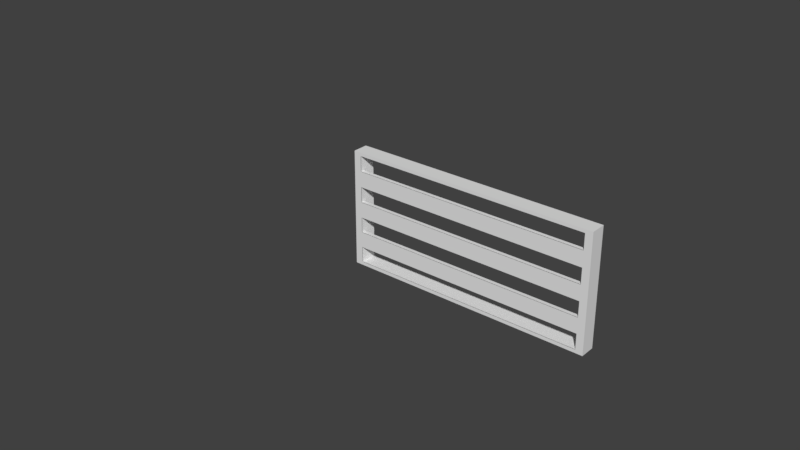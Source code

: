 # Source: aeration-grid.blend  (saved by Blender 2.79.0; exported with 4.5.12 LTS)
import bpy
from mathutils import Matrix  # noqa: F401  (used for matrix-valued properties, if any)

bpy.ops.wm.read_factory_settings(use_empty=True)
scene = bpy.context.scene
scene.name = 'Scene'

# ---- collections
col_collection_2 = bpy.data.collections.new('Collection 2'); scene.collection.children.link(col_collection_2)
col_collection_3 = bpy.data.collections.new('Collection 3'); scene.collection.children.link(col_collection_3)
col_collection_3.hide_render = True
col_collection_3.hide_viewport = True

# ---- world
world_world = bpy.data.worlds.new('World'); scene.world = world_world
world_world.color = (0.05088, 0.05088, 0.05088)
world_world.use_sun_shadow = False
world_world.sun_shadow_jitter_overblur = 0.0
world_world.cycles.sampling_method = 'MANUAL'

# ---- meshes
me_cube_002 = bpy.data.meshes.new('Cube.002')
me_cube_002.from_pydata([(-0.9417, -1.0, -0.9417), (-0.9417, -1.0, 0.9417), (-1.0, 1.0, -1.0), (-1.0, 1.0, 1.0), (0.9417, -1.0, -0.9417), (0.9417, -1.0, 0.9417), (1.0, 1.0, -1.0), (1.0, 1.0, 1.0), (-0.9423, -0.9423, -0.9423), (-0.9423, -0.9423, 0.9423), (-0.9293, 1.0, -0.9293), (-0.9293, 1.0, 0.9293), (0.9423, -0.9423, -0.9423), (0.9423, -0.9423, 0.9423), (0.9293, 1.0, -0.9293), (0.9293, 1.0, 0.9293), (-1.0, -1.0, -1.0), (-1.0, -1.0, 1.0), (1.0, -1.0, 1.0), (1.0, -1.0, -1.0), (-1.0, -1.0, -0.7143), (-1.0, -1.0, -0.4286), (-1.0, -1.0, -0.1429), (-1.0, -1.0, 0.1429), (-1.0, -1.0, 0.4286), (-1.0, -1.0, 0.7143), (-1.0, 1.0, 0.7143), (-1.0, 1.0, 0.4286), (-1.0, 1.0, 0.1429), (-1.0, 1.0, -0.1429), (-1.0, 1.0, -0.4286), (-1.0, 1.0, -0.7143), (1.0, 1.0, 0.7143), (1.0, 1.0, 0.4286), (1.0, 1.0, 0.1429), (1.0, 1.0, -0.1429), (1.0, 1.0, -0.4286), (1.0, 1.0, -0.7143), (1.0, -1.0, 0.7143), (1.0, -1.0, 0.4286), (1.0, -1.0, 0.1429), (1.0, -1.0, -0.1429), (1.0, -1.0, -0.4286), (1.0, -1.0, -0.7143), (-0.9423, -0.9423, -0.673), (-0.9423, -0.9423, -0.4038), (-0.9423, -0.9423, -0.1346), (-0.9423, -0.9423, 0.1346), (-0.9423, -0.9423, 0.4038), (-0.9423, -0.9423, 0.673), (-0.9293, 1.0, 0.6638), (-0.9293, 1.0, 0.3983), (-0.9293, 1.0, 0.1328), (-0.9293, 1.0, -0.1328), (-0.9293, 1.0, -0.3983), (-0.9293, 1.0, -0.6638), (0.9293, 1.0, 0.6638), (0.9293, 1.0, 0.3983), (0.9293, 1.0, 0.1328), (0.9293, 1.0, -0.1328), (0.9293, 1.0, -0.3983), (0.9293, 1.0, -0.6638), (0.9423, -0.9423, 0.673), (0.9423, -0.9423, 0.4038), (0.9423, -0.9423, 0.1346), (0.9423, -0.9423, -0.1346), (0.9423, -0.9423, -0.4038), (0.9423, -0.9423, -0.673), (-0.9417, -1.0, -0.6726), (-0.9417, -1.0, -0.4036), (-0.9417, -1.0, -0.1345), (-0.9417, -1.0, 0.1345), (-0.9417, -1.0, 0.4036), (-0.9417, -1.0, 0.6726), (0.9417, -1.0, 0.6726), (0.9417, -1.0, 0.4036), (0.9417, -1.0, 0.1345), (0.9417, -1.0, -0.1345), (0.9417, -1.0, -0.4036), (0.9417, -1.0, -0.6726), (-0.9423, -0.4666, -0.673), (-0.9423, -0.4666, -0.4038), (-0.9423, -0.4666, -0.1346), (-0.9423, -0.4666, 0.1346), (-0.9423, -0.4666, 0.4038), (-0.9423, -0.4666, 0.673), (0.9423, -0.4666, 0.673), (0.9423, -0.4666, 0.4038), (0.9423, -0.4666, 0.1346), (0.9423, -0.4666, -0.1346), (0.9423, -0.4666, -0.4038), (0.9423, -0.4666, -0.673)], [], [(25, 17, 3, 26), (32, 7, 18, 38), (44, 45, 81, 80), (2, 6, 19, 16), (7, 3, 17, 18), (49, 50, 11, 9), (56, 62, 13, 15), (45, 66, 90, 81), (10, 8, 12, 14), (15, 13, 9, 11), (26, 3, 11, 50), (6, 2, 10, 14), (3, 7, 15, 11), (37, 6, 14, 61), (73, 1, 17, 25), (79, 4, 19, 43), (4, 0, 16, 19), (1, 5, 18, 17), (5, 74, 38, 18), (74, 75, 39, 38), (75, 76, 40, 39), (76, 77, 41, 40), (77, 78, 42, 41), (78, 79, 43, 42), (0, 68, 20, 16), (68, 69, 21, 20), (69, 70, 22, 21), (70, 71, 23, 22), (71, 72, 24, 23), (72, 73, 25, 24), (7, 32, 56, 15), (32, 33, 57, 56), (33, 34, 58, 57), (34, 35, 59, 58), (35, 36, 60, 59), (36, 37, 61, 60), (2, 31, 55, 10), (31, 30, 54, 55), (30, 29, 53, 54), (29, 28, 52, 53), (28, 27, 51, 52), (27, 26, 50, 51), (87, 84, 85, 86), (46, 47, 83, 82), (89, 82, 83, 88), (63, 48, 84, 87), (91, 80, 81, 90), (66, 67, 91, 90), (14, 12, 67, 61), (61, 67, 66, 60), (60, 66, 65, 59), (59, 65, 64, 58), (58, 64, 63, 57), (57, 63, 62, 56), (8, 10, 55, 44), (44, 55, 54, 45), (45, 54, 53, 46), (46, 53, 52, 47), (47, 52, 51, 48), (48, 51, 50, 49), (65, 46, 82, 89), (79, 78, 69, 68), (64, 65, 89, 88), (77, 76, 71, 70), (49, 62, 86, 85), (75, 74, 73, 72), (6, 37, 43, 19), (37, 36, 42, 43), (36, 35, 41, 42), (35, 34, 40, 41), (34, 33, 39, 40), (33, 32, 38, 39), (16, 20, 31, 2), (20, 21, 30, 31), (21, 22, 29, 30), (22, 23, 28, 29), (23, 24, 27, 28), (24, 25, 26, 27), (48, 49, 85, 84), (47, 64, 88, 83), (62, 63, 87, 86), (67, 44, 80, 91)])
me_cube_002.use_remesh_preserve_volume = False
me_cube_002.use_remesh_preserve_attributes = False
me_cube_002.use_mirror_vertex_groups = False
me_cube_002.update()
me_cube_001 = bpy.data.meshes.new('Cube.001')
me_cube_001.from_pydata([(-0.9077, -1.0, -0.9077), (-0.9077, -1.0, 0.9077), (0.9077, -1.0, -0.9077), (0.9077, -1.0, 0.9077), (-1.0, -1.0, -1.0), (-1.0, -1.0, 1.0), (1.0, -1.0, 1.0), (1.0, -1.0, -1.0), (-0.9077, -1.0, -0.9077), (-0.9077, -1.0, 0.9077), (0.9077, -1.0, 0.9077), (0.9077, -1.0, -0.9077), (-0.9077, -2.99, -0.9077), (-0.9077, -2.99, 0.9077), (0.9077, -2.99, 0.9077), (0.9077, -2.99, -0.9077), (-1.0, -1.0, -1.0), (-1.0, -1.0, 1.0), (1.0, -1.0, -1.0), (1.0, -1.0, 1.0), (-1.0, -1.0, -0.7778), (-1.0, -1.0, -0.5556), (-1.0, -1.0, -0.3333), (-1.0, -1.0, -0.1111), (-1.0, -1.0, 0.1111), (-1.0, -1.0, 0.3333), (-1.0, -1.0, 0.5556), (-1.0, -1.0, 0.7778), (1.0, -1.0, 0.7778), (1.0, -1.0, 0.5556), (1.0, -1.0, 0.3333), (1.0, -1.0, 0.1111), (1.0, -1.0, -0.1111), (1.0, -1.0, -0.3333), (1.0, -1.0, -0.5556), (1.0, -1.0, -0.7778), (-0.9077, -1.0, -0.706), (-0.9077, -1.0, -0.5043), (-0.9077, -1.0, -0.3026), (-0.9077, -1.0, -0.1009), (-0.9077, -1.0, 0.1009), (-0.9077, -1.0, 0.3026), (-0.9077, -1.0, 0.5043), (-0.9077, -1.0, 0.706), (0.9077, -1.0, 0.706), (0.9077, -1.0, 0.5043), (0.9077, -1.0, 0.3026), (0.9077, -1.0, 0.1009), (0.9077, -1.0, -0.1009), (0.9077, -1.0, -0.3026), (0.9077, -1.0, -0.5043), (0.9077, -1.0, -0.706), (-0.9077, -1.0, -0.706), (-0.9077, -1.0, -0.5043), (-0.9077, -1.0, -0.3026), (-0.9077, -1.0, -0.1009), (-0.9077, -1.0, 0.1009), (-0.9077, -1.0, 0.3026), (-0.9077, -1.0, 0.5043), (-0.9077, -1.0, 0.706), (0.9077, -1.0, 0.706), (0.9077, -1.0, 0.5043), (0.9077, -1.0, 0.3026), (0.9077, -1.0, 0.1009), (0.9077, -1.0, -0.1009), (0.9077, -1.0, -0.3026), (0.9077, -1.0, -0.5043), (0.9077, -1.0, -0.706), (-0.9077, -2.99, -0.706), (-0.9077, -2.99, -0.5043), (-0.9077, -2.99, -0.3026), (-0.9077, -2.99, -0.1009), (-0.9077, -2.99, 0.1009), (-0.9077, -2.99, 0.3026), (-0.9077, -2.99, 0.5043), (-0.9077, -2.99, 0.706), (0.9077, -2.99, 0.706), (0.9077, -2.99, 0.5043), (0.9077, -2.99, 0.3026), (0.9077, -2.99, 0.1009), (0.9077, -2.99, -0.1009), (0.9077, -2.99, -0.3026), (0.9077, -2.99, -0.5043), (0.9077, -2.99, -0.706), (-1.0, -1.0, -0.7778), (-1.0, -1.0, -0.5556), (-1.0, -1.0, -0.3333), (-1.0, -1.0, -0.1111), (-1.0, -1.0, 0.1111), (-1.0, -1.0, 0.3333), (-1.0, -1.0, 0.5556), (-1.0, -1.0, 0.7778), (1.0, -1.0, 0.7778), (1.0, -1.0, 0.5556), (1.0, -1.0, 0.3333), (1.0, -1.0, 0.1111), (1.0, -1.0, -0.1111), (1.0, -1.0, -0.3333), (1.0, -1.0, -0.5556), (1.0, -1.0, -0.7778), (0.9077, -1.0, 0.9077), (-0.9077, -1.0, 0.9077), (0.9077, -2.99, 0.706), (-0.9077, -2.99, 0.706), (0.9077, -1.0, 0.9077), (-0.9077, -1.0, 0.9077), (0.9077, -2.99, 0.706), (-0.9077, -2.99, 0.706), (0.9077, -1.0, 0.9077), (-0.9077, -1.0, 0.9077), (0.9077, -2.99, 0.706), (-0.9077, -2.99, 0.706), (-0.9077, -2.99, -0.9077), (0.9077, -2.99, -0.9077), (0.9077, -2.99, -0.5043), (-0.9077, -2.99, -0.5043), (0.9077, -2.99, -0.1009), (-0.9077, -2.99, -0.1009), (0.9077, -2.99, 0.3026), (-0.9077, -2.99, 0.3026), (0.9077, -1.0, 0.5043), (-0.9077, -1.0, 0.5043), (0.9077, -1.0, 0.1009), (-0.9077, -1.0, 0.1009), (0.9077, -1.0, -0.3026), (-0.9077, -1.0, -0.3026), (-0.9077, -1.0, -0.706), (0.9077, -1.0, -0.706), (0.9077, -1.0, 0.9077), (-0.9077, -1.0, 0.9077), (0.9077, -2.99, 0.706), (-0.9077, -2.99, 0.706), (-0.9077, -2.99, -0.9754), (0.9077, -2.99, -0.9754), (0.9077, -2.99, -0.572), (-0.9077, -2.99, -0.572), (0.9077, -2.99, -0.1686), (-0.9077, -2.99, -0.1686), (0.9077, -2.99, 0.2349), (-0.9077, -2.99, 0.2349), (0.9077, -1.0, 0.4366), (-0.9077, -1.0, 0.4366), (0.9077, -1.0, 0.03314), (-0.9077, -1.0, 0.03314), (0.9077, -1.0, -0.3703), (-0.9077, -1.0, -0.3703), (-0.9077, -1.0, -0.7737), (0.9077, -1.0, -0.7737), (0.9077, -1.0, 0.84), (-0.9077, -1.0, 0.84), (0.9077, -2.99, 0.6383), (-0.9077, -2.99, 0.6383), (0.9077, -2.99, 0.9077), (-0.9077, -2.99, 0.9077), (-0.9077, -2.99, -0.9754), (0.9077, -2.99, -0.9754), (0.9077, -2.99, 0.9077), (-0.9077, -2.99, 0.9077), (-0.9077, -2.99, -0.9754), (0.9077, -2.99, -0.9754), (0.9077, -0.9263, 0.9077), (-0.9077, -0.9263, 0.9077), (-0.9077, -0.9263, -0.9754), (0.9077, -0.9263, -0.9754), (0.02111, -2.644, 0.9284), (0.02111, -2.644, 0.9284), (0.02111, -2.644, -0.9495), (0.02111, -2.644, 0.9284), (0.02111, -2.644, -0.9495), (0.02111, -1.171, 0.9284), (0.02111, -1.171, -0.9495), (-0.01574, -2.644, 0.9284), (-0.01574, -2.644, 0.9284), (-0.01574, -2.644, 0.9284), (-0.01574, -1.171, 0.9284), (-0.01574, -2.644, -0.9495), (-0.01574, -2.644, -0.9495), (-0.01574, -1.171, -0.9495), (-0.9077, -1.0, 0.706), (-0.9077, -1.0, 0.9077), (0.9077, -1.0, -0.706), (0.9077, -1.0, -0.9077), (-0.9077, -1.0, -0.9077), (-0.9077, -2.99, 0.706), (-0.9077, -2.99, 0.9077), (0.9077, -2.99, -0.706), (0.9077, -2.99, -0.9077), (-0.9077, -2.99, -0.9077), (0.9077, -2.99, 0.9077), (0.9077, -1.0, 0.9077), (-0.9077, -1.0, -0.706), (-0.9077, -1.0, -0.5043), (-0.9077, -1.0, -0.3026), (-0.9077, -1.0, -0.1009), (-0.9077, -1.0, 0.1009), (-0.9077, -1.0, 0.3026), (-0.9077, -1.0, 0.5043), (0.9077, -1.0, 0.706), (0.9077, -1.0, 0.5043), (0.9077, -1.0, 0.3026), (0.9077, -1.0, 0.1009), (0.9077, -1.0, -0.1009), (0.9077, -1.0, -0.3026), (0.9077, -1.0, -0.5043), (-0.9077, -2.99, -0.706), (-0.9077, -2.99, -0.5043), (-0.9077, -2.99, -0.3026), (-0.9077, -2.99, -0.1009), (-0.9077, -2.99, 0.1009), (-0.9077, -2.99, 0.3026), (-0.9077, -2.99, 0.5043), (0.9077, -2.99, 0.706), (0.9077, -2.99, 0.5043), (0.9077, -2.99, 0.3026), (0.9077, -2.99, 0.1009), (0.9077, -2.99, -0.1009), (0.9077, -2.99, -0.3026), (0.9077, -2.99, -0.5043), (-0.9077, -1.0, 0.9077), (0.9077, -0.9263, 0.9077), (0.9077, -2.99, 0.9077), (-0.9077, -2.99, 0.9077), (0.9077, -0.9263, -0.9754), (0.9077, -2.99, -0.9754), (-0.9077, -2.99, -0.9754), (-0.9077, -0.9263, -0.9754), (-0.9077, -1.0, 0.9506), (0.9077, -0.9263, 0.9506), (0.9077, -2.99, 0.9506), (-0.9077, -2.99, 0.9506), (-0.9077, -1.0, 0.706), (-0.9077, -1.0, 0.9077), (-0.9077, -2.99, 0.706), (-0.9077, -2.99, 0.9077), (-0.9077, -2.99, 0.9077), (-0.9077, -2.99, -0.9754), (-0.9077, -0.9263, 0.9077), (-0.9077, -0.9263, -0.9754), (-0.9077, -1.0, 0.706), (-0.9077, -1.0, 0.9077), (-0.9077, -2.99, 0.706), (-0.9077, -2.99, 0.9077), (-0.9077, -2.99, 0.9077), (-0.9077, -2.99, -0.9754), (-0.9077, -0.9263, 0.9077), (-0.9077, -0.9263, -0.9754), (-0.9365, -2.99, 0.9077), (-0.9365, -1.0, 0.9077), (-0.9365, -2.99, 0.9506), (-0.9365, -1.0, 0.9506), (-0.9365, -1.0, 0.706), (-0.9365, -1.0, 0.9077), (-0.9365, -2.99, 0.706), (-0.9365, -2.99, 0.9077), (-0.9365, -2.99, 0.9077), (-0.9365, -2.99, -0.9754), (-0.9365, -0.9263, 0.9077), (-0.9365, -0.9263, -0.9754), (0.9409, -2.99, 0.9077), (0.9409, -2.99, -0.9754), (0.9409, -0.9263, 0.9077), (0.9409, -0.9263, -0.9754), (0.9409, -2.99, 0.9077), (0.9409, -0.9263, 0.9077), (0.9409, -2.99, 0.9506), (0.9409, -0.9263, 0.9506), (-1.0, -2.142, 0.7778), (-1.0, -2.142, 1.0), (1.0, -2.142, -0.7778), (1.0, -2.142, -1.0), (-1.0, -2.142, -1.0), (1.0, -2.142, 1.0), (-0.9077, -2.142, 0.706), (-0.9077, -2.142, 0.9077), (0.9077, -2.142, -0.706), (0.9077, -2.142, -0.9077), (-0.9077, -2.142, -0.9077), (0.9077, -2.142, 0.9077), (-1.0, -2.142, -0.7778), (-1.0, -2.142, -0.5556), (-1.0, -2.142, -0.3333), (-1.0, -2.142, -0.1111), (-1.0, -2.142, 0.1111), (-1.0, -2.142, 0.3333), (-1.0, -2.142, 0.5556), (1.0, -2.142, 0.7778), (1.0, -2.142, 0.5556), (1.0, -2.142, 0.3333), (1.0, -2.142, 0.1111), (1.0, -2.142, -0.1111), (1.0, -2.142, -0.3333), (1.0, -2.142, -0.5556), (-0.9077, -2.142, -0.706), (-0.9077, -2.142, -0.5043), (-0.9077, -2.142, -0.3026), (-0.9077, -2.142, -0.1009), (-0.9077, -2.142, 0.1009), (-0.9077, -2.142, 0.3026), (-0.9077, -2.142, 0.5043), (0.9077, -2.142, 0.706), (0.9077, -2.142, 0.5043), (0.9077, -2.142, 0.3026), (0.9077, -2.142, 0.1009), (0.9077, -2.142, -0.1009), (0.9077, -2.142, -0.3026), (0.9077, -2.142, -0.5043)], [(83, 68), (81, 70), (79, 72), (77, 74)], [(195, 194, 208, 209), (7, 4, 16, 18), (0, 2, 11, 8), (27, 5, 17, 91), (32, 31, 288, 289), (44, 45, 300, 299), (43, 1, 273, 272), (31, 30, 287, 288), (36, 0, 8, 52), (3, 1, 9, 10), (44, 3, 10, 60), (83, 15, 186, 185), (62, 61, 198, 199), (74, 75, 183, 210), (5, 6, 19, 17), (35, 7, 18, 99), (6, 28, 92, 19), (28, 29, 93, 92), (29, 30, 94, 93), (30, 31, 95, 94), (31, 32, 96, 95), (32, 33, 97, 96), (33, 34, 98, 97), (34, 35, 99, 98), (75, 13, 184, 183), (61, 60, 197, 198), (73, 74, 210, 209), (60, 10, 189, 197), (72, 73, 209, 208), (59, 58, 196, 178), (159, 158, 224, 223), (71, 72, 208, 207), (58, 57, 195, 196), (162, 163, 222, 225), (70, 71, 207, 206), (57, 56, 194, 195), (158, 162, 225, 224), (69, 70, 206, 205), (82, 83, 185, 217), (56, 55, 193, 194), (76, 10, 100, 102), (15, 113, 112, 12), (75, 76, 102, 103), (52, 126, 127, 67), (9, 75, 103, 101), (80, 116, 117, 71), (101, 103, 107, 105), (56, 123, 122, 63), (2, 51, 67, 11), (51, 50, 66, 67), (50, 49, 65, 66), (49, 48, 64, 65), (48, 47, 63, 64), (47, 46, 62, 63), (46, 45, 61, 62), (45, 44, 60, 61), (1, 43, 59, 9), (43, 42, 58, 59), (42, 41, 57, 58), (41, 40, 56, 57), (40, 39, 55, 56), (39, 38, 54, 55), (38, 37, 53, 54), (37, 36, 52, 53), (3, 44, 299, 277), (6, 5, 267, 271), (30, 29, 286, 287), (42, 43, 272, 298), (4, 7, 269, 270), (29, 28, 285, 286), (41, 42, 298, 297), (7, 35, 268, 269), (28, 6, 271, 285), (40, 41, 297, 296), (27, 26, 284, 266), (39, 40, 296, 295), (5, 27, 266, 267), (26, 25, 283, 284), (38, 39, 295, 294), (25, 24, 282, 283), (4, 20, 84, 16), (20, 21, 85, 84), (21, 22, 86, 85), (22, 23, 87, 86), (23, 24, 88, 87), (24, 25, 89, 88), (25, 26, 90, 89), (26, 27, 91, 90), (68, 69, 205, 204), (197, 189, 188, 211), (182, 181, 186, 187), (190, 182, 187, 204), (158, 157, 234, 235), (178, 196, 210, 183), (196, 195, 209, 210), (194, 193, 207, 208), (10, 9, 101, 100), (105, 107, 111, 109), (100, 101, 105, 104), (102, 100, 104, 106), (103, 102, 106, 107), (67, 127, 113, 15), (104, 105, 109, 108), (106, 104, 108, 110), (107, 106, 110, 111), (121, 120, 140, 141), (71, 117, 123, 56), (78, 118, 119, 73), (63, 122, 116, 80), (108, 109, 129, 128), (54, 65, 124, 125), (111, 110, 130, 131), (69, 54, 125, 115), (58, 121, 120, 61), (109, 111, 131, 129), (65, 82, 114, 124), (82, 69, 115, 114), (73, 119, 121, 58), (110, 108, 128, 130), (12, 112, 126, 52), (61, 120, 118, 78), (141, 140, 138, 139), (143, 142, 136, 137), (145, 144, 134, 135), (132, 146, 147, 133), (149, 148, 150, 151), (123, 122, 142, 143), (113, 112, 132, 133), (126, 127, 147, 146), (114, 115, 135, 134), (128, 148, 149, 129), (116, 117, 137, 136), (131, 151, 150, 130), (125, 124, 144, 145), (118, 119, 139, 138), (128, 129, 131, 130), (118, 120, 121, 119), (116, 122, 123, 117), (114, 115, 125, 124), (126, 112, 113, 127), (13, 153, 154, 132), (153, 157, 158, 154), (133, 155, 152, 14), (160, 156, 258, 260), (155, 159, 156, 152), (178, 183, 232, 230), (176, 177, 170, 168), (175, 166, 168, 176), (167, 169, 174, 173), (169, 170, 177, 174), (165, 172, 173, 167), (164, 171, 172, 165), (174, 177, 175, 171), (166, 170, 169, 164), (168, 167, 173, 176), (8, 11, 181, 182), (227, 226, 229, 228), (193, 192, 206, 207), (192, 191, 205, 206), (191, 190, 204, 205), (181, 180, 185, 186), (180, 203, 217, 185), (203, 202, 216, 217), (202, 201, 215, 216), (201, 200, 214, 215), (200, 199, 213, 214), (199, 198, 212, 213), (198, 197, 211, 212), (240, 241, 253, 252), (222, 223, 224, 225), (14, 76, 211, 188), (63, 62, 199, 200), (15, 12, 187, 186), (76, 77, 212, 211), (64, 63, 200, 201), (13, 9, 179, 184), (160, 129, 218, 219), (77, 78, 213, 212), (65, 64, 201, 202), (52, 8, 182, 190), (10, 14, 188, 189), (157, 156, 220, 221), (78, 79, 214, 213), (66, 65, 202, 203), (53, 52, 190, 191), (129, 157, 221, 218), (79, 80, 215, 214), (9, 59, 178, 179), (67, 66, 203, 180), (156, 160, 219, 220), (54, 53, 191, 192), (80, 81, 216, 215), (11, 67, 180, 181), (12, 68, 204, 187), (163, 159, 223, 222), (55, 54, 192, 193), (81, 82, 217, 216), (219, 218, 226, 227), (227, 228, 264, 265), (221, 220, 228, 229), (234, 236, 244, 242), (233, 231, 239, 241), (157, 161, 236, 234), (179, 178, 230, 231), (162, 158, 235, 237), (184, 179, 231, 233), (183, 184, 233, 232), (161, 162, 237, 236), (242, 244, 256, 254), (221, 229, 248, 246), (235, 234, 242, 243), (231, 230, 238, 239), (230, 232, 240, 238), (237, 235, 243, 245), (236, 237, 245, 244), (232, 233, 241, 240), (247, 246, 248, 249), (251, 250, 252, 253), (254, 256, 257, 255), (218, 221, 246, 247), (226, 218, 247, 249), (245, 243, 255, 257), (229, 226, 249, 248), (243, 242, 254, 255), (241, 239, 251, 253), (244, 245, 257, 256), (239, 238, 250, 251), (238, 240, 252, 250), (259, 261, 260, 258), (262, 263, 265, 264), (219, 227, 265, 263), (163, 160, 260, 261), (156, 159, 259, 258), (220, 219, 263, 262), (159, 163, 261, 259), (228, 220, 262, 264), (272, 273, 267, 266), (274, 275, 269, 268), (275, 276, 270, 269), (273, 277, 271, 267), (277, 299, 285, 271), (299, 300, 286, 285), (300, 301, 287, 286), (301, 302, 288, 287), (302, 303, 289, 288), (303, 304, 290, 289), (304, 305, 291, 290), (305, 274, 268, 291), (276, 292, 278, 270), (292, 293, 279, 278), (293, 294, 280, 279), (294, 295, 281, 280), (295, 296, 282, 281), (296, 297, 283, 282), (297, 298, 284, 283), (298, 272, 266, 284), (51, 2, 275, 274), (45, 46, 301, 300), (33, 32, 289, 290), (2, 0, 276, 275), (20, 4, 270, 278), (46, 47, 302, 301), (34, 33, 290, 291), (1, 3, 277, 273), (21, 20, 278, 279), (47, 48, 303, 302), (35, 34, 291, 268), (22, 21, 279, 280), (48, 49, 304, 303), (0, 36, 292, 276), (23, 22, 280, 281), (49, 50, 305, 304), (36, 37, 293, 292), (24, 23, 281, 282), (50, 51, 274, 305), (37, 38, 294, 293)])
me_cube_001.use_remesh_preserve_volume = False
me_cube_001.use_remesh_preserve_attributes = False
me_cube_001.use_mirror_vertex_groups = False
me_cube_001.update()
me_cube = bpy.data.meshes.new('Cube')
me_cube.from_pydata([(-0.8558, -0.8558, 1.0), (-0.8558, 0.8558, 1.0), (0.8558, -0.8558, 1.0), (0.8558, 0.8558, 1.0), (-1.0, -1.0, 1.0), (-1.0, 1.0, 1.0), (1.0, -1.0, 1.0), (1.0, 1.0, 1.0), (-0.8558, -0.8558, 2.209), (-0.8558, 0.8558, 2.209), (0.8558, 0.8558, 2.209), (0.8558, -0.8558, 2.209), (0.0, 1.0, 1.0), (0.0, -1.0, 1.0), (0.0, 0.8558, 1.0), (0.0, -0.8558, 1.0), (0.0, -0.8558, 2.209), (-1.0, -0.6027, 1.0), (-1.0, -0.2027, 1.0), (-1.0, 0.1973, 1.0), (-1.0, 0.5973, 1.0), (0.8558, -0.2853, 1.0), (0.8558, -0.6657, 1.0), (0.8558, 0.4755, 1.0), (-0.8558, 0.6657, 1.0), (-0.8558, 0.4755, 1.0), (-0.8558, 0.2853, 1.0), (0.8558, 0.09509, 1.0), (-0.8558, -0.09509, 1.0), (-0.8558, -0.2853, 1.0), (-0.8558, -0.4755, 1.0), (-0.8558, -0.6657, 1.0), (-0.8558, -0.4755, 2.209), (-0.8558, -0.2853, 2.209), (-0.8558, -0.09509, 2.209), (-0.8558, 0.09509, 2.209), (-0.8558, 0.2853, 2.209), (-0.8558, 0.4755, 2.209), (-0.8558, 0.6657, 2.209), (0.8558, 0.6657, 2.209), (0.8558, 0.4755, 2.209), (0.8558, 0.2853, 2.209), (0.8558, 0.09509, 2.209), (0.8558, -0.09509, 2.209), (0.8558, -0.2853, 2.209), (0.8558, -0.4755, 2.209), (0.0, -0.4755, 2.209), (0.0, -0.09509, 2.209), (0.0, 0.2853, 2.209), (0.0, 0.6657, 2.209), (-0.8558, -0.6657, 2.209), (0.0, 0.8558, 2.209), (0.8558, -0.6657, 2.209), (-0.8968, -0.2989, 2.209), (-0.8968, -0.09965, 2.209), (-1.298e-10, 0.8968, 1.0), (0.8968, 0.8968, 1.0), (-0.8968, -0.09965, 1.0), (-0.8968, 0.09965, 1.0), (-1.298e-10, -0.8968, 1.0), (-0.8968, -0.8968, 1.0), (-0.8968, 0.4982, 2.209), (-0.8968, 0.6975, 2.209), (-0.8968, 0.2989, 2.209), (-0.8968, -0.6975, 2.209), (-0.8968, -0.4982, 2.209), (-0.8968, -0.8968, 2.209), (-1.298e-10, 0.8968, 2.209), (0.8968, 0.8968, 2.209), (-0.8968, -0.6975, 1.0), (-1.298e-10, -0.8968, 2.209), (0.8968, -0.8968, 2.209), (0.8968, -0.8968, 1.0), (-0.8968, 0.8968, 2.209), (-0.8968, 0.8968, 1.0), (0.8968, 0.2989, 2.209), (0.8968, 0.09965, 2.209), (0.8968, 0.4982, 2.209), (-0.8968, 0.6975, 1.0), (-0.8968, 0.4982, 1.0), (-0.8968, 0.2989, 1.0), (0.8968, -0.6975, 1.0), (0.8968, 0.6975, 2.209), (-0.8968, -0.2989, 1.0), (-0.8968, -0.4982, 1.0), (0.8968, -0.6975, 2.209), (0.8968, -0.4982, 2.209), (0.8968, -0.2989, 2.209), (-0.8968, 0.09965, 2.209), (0.8968, -0.4982, 1.0), (0.8968, -0.2989, 1.0), (0.8968, -0.09965, 1.0), (0.8968, 0.09965, 1.0), (0.8968, 0.2989, 1.0), (0.8968, 0.4982, 1.0), (0.8968, 0.6975, 1.0), (0.8968, -0.09965, 2.209), (-0.8558, 0.09509, 1.0), (-0.8558, 0.2427, 2.209), (-0.8558, 0.4329, 1.0), (0.8558, 0.2427, 2.209), (0.8558, 0.4329, 1.0), (0.0, 0.6231, 2.209), (0.8558, 0.6231, 2.209), (0.8558, 0.8133, 1.0), (-0.8558, 0.6231, 2.209), (-0.8558, 0.8133, 1.0), (-0.8558, -0.1376, 2.209), (0.8558, -0.1376, 2.209), (0.8558, -0.518, 2.209), (0.8558, -0.3278, 1.0), (0.8558, 0.05254, 1.0), (-0.8558, -0.3278, 1.0), (-0.8558, 0.05254, 1.0), (-0.8558, -0.518, 2.209), (-1.0, -1.0, 0.2771), (-1.0, 1.0, 0.2771), (1.0, -1.0, 0.2771), (0.0, 1.0, 0.2771), (0.0, -1.0, 0.2771), (-1.0, 0.5973, 0.2771), (-1.0, 0.1973, 0.2771), (-1.0, -0.2027, 0.2771), (-1.0, -0.6027, 0.2771), (1.0, 0.5973, 0.2771), (1.0, 1.0, 0.2771), (1.0, -0.6027, 0.2771), (1.0, -0.2027, 0.2771), (1.0, 0.1973, 0.2771), (-0.8558, -0.7051, 1.0), (0.8558, -0.7051, 1.0)], [(33, 34), (37, 38), (36, 37), (32, 33), (0, 31), (17, 18), (18, 19), (19, 20), (41, 42), (40, 41), (24, 1), (25, 24), (26, 25), (39, 40), (10, 39), (38, 9), (29, 28), (30, 29), (31, 30), (44, 45), (35, 36), (34, 35), (43, 44), (42, 43), (36, 48), (34, 47), (32, 46), (48, 41), (47, 43), (46, 45), (20, 5), (13, 4), (28, 97), (5, 12), (4, 17), (97, 26), (50, 32), (8, 50), (52, 11), (45, 52), (124, 125), (125, 118), (117, 126), (126, 127), (127, 128), (128, 124), (123, 115), (118, 116), (119, 117), (115, 119), (116, 120), (120, 121), (121, 122), (122, 123), (7, 12), (6, 13), (130, 2), (129, 0)], [(67, 68, 56, 55, 74, 73), (51, 10, 68, 67, 73, 9), (70, 66, 60, 59, 72, 71), (0, 15, 2, 72, 59, 60), (8, 9, 73, 66, 70, 71, 68, 10, 11, 16), (75, 76, 96, 87, 86, 85, 71, 72, 81, 89, 90, 91, 92, 93, 94, 95, 56, 68, 82, 77), (31, 1, 9, 8), (22, 11, 10, 3), (27, 111, 113, 97), (39, 3, 104, 103), (21, 110, 112, 29), (108, 107, 113, 111), (109, 114, 112, 110), (99, 101, 100, 98), (104, 106, 105, 102, 103), (62, 73, 74, 78, 79, 80, 58, 57, 83, 84, 69, 60, 66, 64, 65, 53, 54, 88, 63, 61), (41, 36, 98, 100), (60, 74, 1, 0), (23, 41, 100, 101), (32, 114, 109, 45), (34, 107, 108, 43), (25, 23, 101, 99), (45, 109, 110, 21), (43, 108, 111, 27), (41, 23, 25, 36), (3, 39, 38, 1), (27, 97, 34, 43), (45, 21, 29, 32), (125, 117, 72, 56), (117, 115, 60, 72), (60, 115, 116, 74), (4, 5, 116, 115), (6, 117, 125, 7), (6, 4, 115, 117), (116, 5, 7, 125), (56, 74, 116, 125), (38, 49, 39, 103, 102, 105), (104, 3, 14, 1, 106), (1, 74, 56, 3), (3, 56, 104), (72, 2, 22, 104, 56), (11, 22, 31, 8), (22, 130, 129, 31), (10, 9, 1, 3), (2, 71, 8, 0)])
me_cube.use_remesh_preserve_volume = False
me_cube.use_remesh_preserve_attributes = False
me_cube.use_mirror_vertex_groups = False
me_cube.update()

# ---- objects
ob_cube_002 = bpy.data.objects.new('Cube.002', me_cube_002)
ob_cube_001 = bpy.data.objects.new('Cube.001', me_cube_001)
ob_cube = bpy.data.objects.new('Cube', me_cube)

# ---- transforms, parenting, visibility, modifiers, constraints
ob_cube_002.location = (0.0, 0.0, 0.0)
ob_cube_002.scale = (1.332, 0.08185, 0.617)
ob_cube_002.lineart.crease_threshold = 0.0
ob_cube_001.location = (-3.377, 0.0, 0.0)
ob_cube_001.scale = (1.487, 0.05957, 0.6123)
ob_cube_001.lineart.crease_threshold = 0.0
ob_cube.location = (-6.067, 0.0, 0.0)
ob_cube.rotation_euler = (1.571, 0.0, 0.0)
ob_cube.scale = (1.433, 0.599, 0.09278)
ob_cube.lineart.crease_threshold = 0.0

# ---- collection membership
col_collection_2.objects.link(ob_cube_002)
col_collection_3.objects.link(ob_cube_001)
col_collection_3.objects.link(ob_cube)

# ---- scene / render settings (as saved in the file)
scene.frame_start = 1; scene.frame_end = 250; scene.frame_set(1)
scene.render.engine = 'CYCLES'
scene.render.resolution_percentage = 50
scene.render.dither_intensity = 0.0
scene.cycles.use_denoising = False
scene.cycles.samples = 128
scene.cycles.sampling_pattern = 'TABULATED_SOBOL'
scene.cycles.use_adaptive_sampling = False
scene.cycles.use_light_tree = False
scene.cycles.blur_glossy = 0.0
scene.cycles.sample_clamp_indirect = 0.0
scene.view_settings.view_transform = 'Standard'
bpy.context.view_layer.update()

# ---- added for rendering (the .blend has no active camera and no usable light): camera, sun
cam_auto = bpy.data.cameras.new('AutoCamera')
cam_auto.lens = 50.0
cam_auto.sensor_width = 36.0
cam_auto.clip_end = 1000.0
ob_auto_camera = bpy.data.objects.new('AutoCamera', cam_auto)
scene.collection.objects.link(ob_auto_camera)
ob_auto_camera.location = (5.34019, -7.40335, 4.87662)
ob_auto_camera.rotation_euler = (1.09748, -7.21219e-08, 0.694738)
scene.camera = ob_auto_camera
light_auto_sun = bpy.data.lights.new('AutoSun', 'SUN')
light_auto_sun.energy = 3.0
light_auto_sun.angle = 0.0523599
ob_auto_sun = bpy.data.objects.new('AutoSun', light_auto_sun)
scene.collection.objects.link(ob_auto_sun)
ob_auto_sun.rotation_euler = (0.872665, 0.174533, 0.523599)
bpy.context.view_layer.update()
